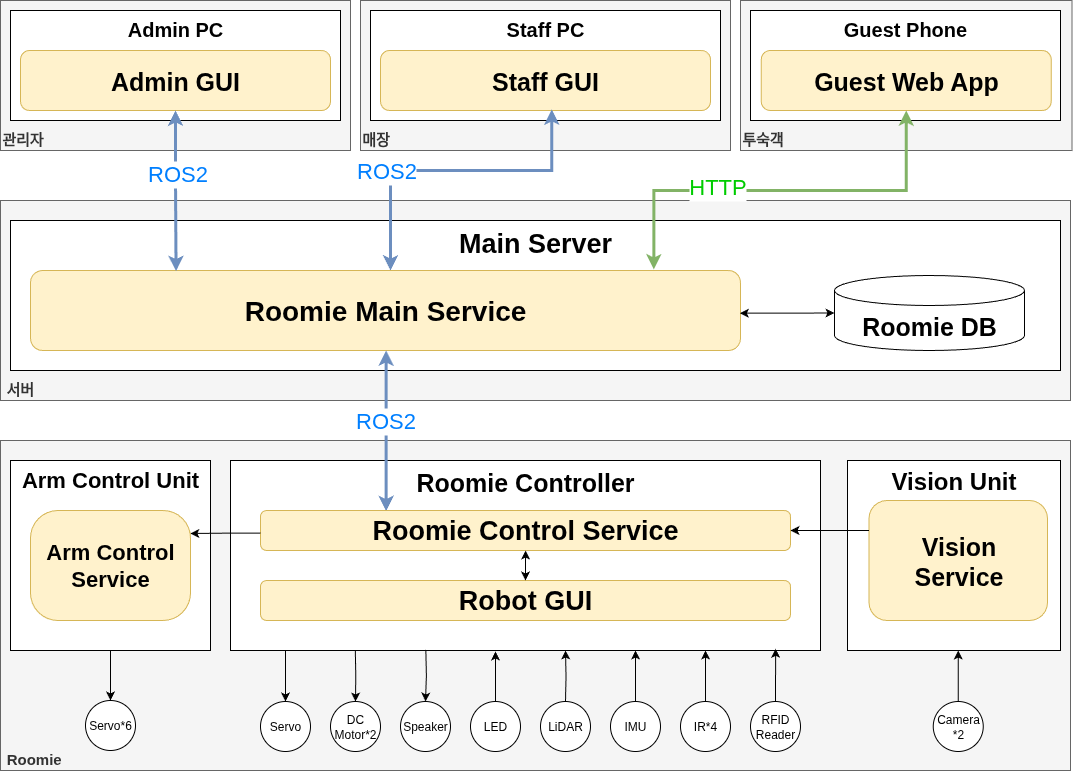

The diagram above was exported from draw.io. Its source (the exported page's mxGraphModel, read from the mxfile embedded in the PNG):
<mxGraphModel dx="1600" dy="933" grid="1" gridSize="10" guides="1" tooltips="1" connect="1" arrows="1" fold="1" page="1" pageScale="1" pageWidth="4681" pageHeight="3300" math="0" shadow="0">
  <root>
    <mxCell id="0" />
    <mxCell id="1" parent="0" />
    <mxCell id="w8HfUD244yBRC2vpMr8r-1" value="&lt;font style=&quot;font-size: 15px;&quot;&gt;&lt;span&gt;&amp;nbsp;&lt;/span&gt;&lt;/font&gt;&lt;div&gt;&lt;font style=&quot;font-size: 15px;&quot;&gt;&lt;span&gt;&amp;nbsp;Roomie&lt;/span&gt;&lt;/font&gt;&lt;/div&gt;" style="rounded=0;whiteSpace=wrap;html=1;verticalAlign=bottom;align=left;fillColor=#f5f5f5;strokeColor=#666666;fontStyle=1;fontColor=#333333;" vertex="1" parent="1">
      <mxGeometry x="1830" y="2030" width="1070" height="330" as="geometry" />
    </mxCell>
    <mxCell id="w8HfUD244yBRC2vpMr8r-2" value="Roomie Controller" style="rounded=1;whiteSpace=wrap;html=1;verticalAlign=top;fontSize=25;fontStyle=1;arcSize=0;" vertex="1" parent="1">
      <mxGeometry x="2060" y="2050" width="590" height="190" as="geometry" />
    </mxCell>
    <mxCell id="w8HfUD244yBRC2vpMr8r-3" value="Robot GUI" style="rounded=1;whiteSpace=wrap;html=1;verticalAlign=middle;fillColor=#fff2cc;strokeColor=#d6b656;fontStyle=1;fontSize=27;" vertex="1" parent="1">
      <mxGeometry x="2090" y="2170" width="530" height="40" as="geometry" />
    </mxCell>
    <mxCell id="w8HfUD244yBRC2vpMr8r-4" value="&lt;span style=&quot;font-size: 15px;&quot;&gt;매장&lt;/span&gt;" style="rounded=0;whiteSpace=wrap;html=1;verticalAlign=bottom;align=left;fillColor=#f5f5f5;strokeColor=#666666;fontStyle=1;fontColor=#333333;" vertex="1" parent="1">
      <mxGeometry x="2190" y="1590" width="370" height="150" as="geometry" />
    </mxCell>
    <mxCell id="w8HfUD244yBRC2vpMr8r-5" value="&lt;span style=&quot;font-size: 15px;&quot;&gt;투숙객&lt;/span&gt;" style="rounded=0;whiteSpace=wrap;html=1;verticalAlign=bottom;align=left;fillColor=#f5f5f5;strokeColor=#666666;fontStyle=1;fontColor=#333333;" vertex="1" parent="1">
      <mxGeometry x="2570" y="1590" width="331.5" height="150" as="geometry" />
    </mxCell>
    <mxCell id="w8HfUD244yBRC2vpMr8r-6" value="&lt;font style=&quot;font-size: 15px;&quot;&gt;&lt;span&gt;관리자&lt;/span&gt;&lt;/font&gt;" style="rounded=0;whiteSpace=wrap;html=1;verticalAlign=bottom;align=left;fillColor=#f5f5f5;strokeColor=#666666;fontStyle=1;fontColor=#333333;" vertex="1" parent="1">
      <mxGeometry x="1830" y="1590" width="350" height="150" as="geometry" />
    </mxCell>
    <mxCell id="w8HfUD244yBRC2vpMr8r-7" value="&lt;font style=&quot;font-size: 15px;&quot;&gt;&lt;span&gt;&amp;nbsp;서버&lt;/span&gt;&lt;/font&gt;" style="rounded=0;whiteSpace=wrap;html=1;verticalAlign=bottom;align=left;fillColor=#f5f5f5;strokeColor=#666666;fontStyle=1;fontColor=#333333;" vertex="1" parent="1">
      <mxGeometry x="1830" y="1790" width="1070" height="200" as="geometry" />
    </mxCell>
    <mxCell id="w8HfUD244yBRC2vpMr8r-8" value="Main Server" style="rounded=1;whiteSpace=wrap;html=1;verticalAlign=top;fontSize=27;fontStyle=1;arcSize=0;" vertex="1" parent="1">
      <mxGeometry x="1840" y="1810" width="1050" height="150" as="geometry" />
    </mxCell>
    <mxCell id="w8HfUD244yBRC2vpMr8r-9" value="Admin PC" style="rounded=1;whiteSpace=wrap;html=1;verticalAlign=top;fontSize=20;fontStyle=1;arcSize=0;" vertex="1" parent="1">
      <mxGeometry x="1840" y="1600" width="330" height="110" as="geometry" />
    </mxCell>
    <mxCell id="w8HfUD244yBRC2vpMr8r-10" value="Staff PC" style="rounded=1;whiteSpace=wrap;html=1;verticalAlign=top;fontSize=20;fontStyle=1;arcSize=0;" vertex="1" parent="1">
      <mxGeometry x="2200" y="1600" width="350" height="110" as="geometry" />
    </mxCell>
    <mxCell id="w8HfUD244yBRC2vpMr8r-11" value="Guest Phone" style="rounded=1;whiteSpace=wrap;html=1;verticalAlign=top;fontSize=20;fontStyle=1;arcSize=0;" vertex="1" parent="1">
      <mxGeometry x="2580" y="1600" width="310" height="110" as="geometry" />
    </mxCell>
    <mxCell id="w8HfUD244yBRC2vpMr8r-12" value="Vision Unit" style="rounded=1;whiteSpace=wrap;html=1;verticalAlign=top;fontSize=24;fontStyle=1;arcSize=0;" vertex="1" parent="1">
      <mxGeometry x="2677" y="2050" width="213" height="190" as="geometry" />
    </mxCell>
    <mxCell id="w8HfUD244yBRC2vpMr8r-38" value="" style="edgeStyle=orthogonalEdgeStyle;rounded=0;orthogonalLoop=1;jettySize=auto;html=1;" edge="1" parent="1" source="w8HfUD244yBRC2vpMr8r-13" target="fAbdOO64TyNEC3C6gqi2-9">
      <mxGeometry relative="1" as="geometry" />
    </mxCell>
    <mxCell id="w8HfUD244yBRC2vpMr8r-13" value="Arm Control Unit" style="rounded=1;whiteSpace=wrap;html=1;verticalAlign=top;fontSize=22;fontStyle=1;arcSize=0;" vertex="1" parent="1">
      <mxGeometry x="1840" y="2050" width="200" height="190" as="geometry" />
    </mxCell>
    <mxCell id="w8HfUD244yBRC2vpMr8r-14" value="&lt;span&gt;Admin GUI&lt;/span&gt;" style="rounded=1;whiteSpace=wrap;html=1;fillColor=#fff2cc;strokeColor=#d6b656;fontSize=25;fontStyle=1" vertex="1" parent="1">
      <mxGeometry x="1850" y="1640" width="310" height="60" as="geometry" />
    </mxCell>
    <mxCell id="w8HfUD244yBRC2vpMr8r-15" value="&lt;span&gt;Staff GUI&lt;/span&gt;" style="rounded=1;whiteSpace=wrap;html=1;fillColor=#fff2cc;strokeColor=#d6b656;fontSize=25;fontStyle=1" vertex="1" parent="1">
      <mxGeometry x="2210" y="1640" width="330" height="60" as="geometry" />
    </mxCell>
    <mxCell id="w8HfUD244yBRC2vpMr8r-16" value="&lt;b&gt;Vision&lt;/b&gt;&lt;div&gt;&lt;b&gt;Service&lt;/b&gt;&lt;/div&gt;" style="rounded=1;whiteSpace=wrap;html=1;verticalAlign=middle;fillColor=#fff2cc;strokeColor=#d6b656;fontSize=25;" vertex="1" parent="1">
      <mxGeometry x="2698.5" y="2090" width="178.5" height="120" as="geometry" />
    </mxCell>
    <mxCell id="w8HfUD244yBRC2vpMr8r-17" style="edgeStyle=orthogonalEdgeStyle;rounded=0;orthogonalLoop=1;jettySize=auto;html=1;entryX=0.519;entryY=0.983;entryDx=0;entryDy=0;entryPerimeter=0;startArrow=classic;startFill=1;endArrow=classic;endFill=1;fillColor=#dae8fc;strokeColor=#6c8ebf;strokeWidth=3;" edge="1" parent="1" target="w8HfUD244yBRC2vpMr8r-15">
      <mxGeometry relative="1" as="geometry">
        <mxPoint x="2220" y="1860" as="sourcePoint" />
        <Array as="points">
          <mxPoint x="2220" y="1860" />
          <mxPoint x="2220" y="1760" />
          <mxPoint x="2381" y="1760" />
        </Array>
      </mxGeometry>
    </mxCell>
    <mxCell id="w8HfUD244yBRC2vpMr8r-18" value="&lt;b&gt;Arm Control&lt;/b&gt;&lt;div&gt;&lt;b&gt;Service&lt;/b&gt;&lt;/div&gt;" style="rounded=1;whiteSpace=wrap;html=1;fillColor=#fff2cc;strokeColor=#d6b656;verticalAlign=middle;arcSize=25;fontSize=22;" vertex="1" parent="1">
      <mxGeometry x="1860" y="2100" width="160" height="110" as="geometry" />
    </mxCell>
    <mxCell id="w8HfUD244yBRC2vpMr8r-19" value="Roomie Main Service" style="rounded=1;whiteSpace=wrap;html=1;verticalAlign=middle;fillColor=#fff2cc;strokeColor=#d6b656;fontSize=28;fontStyle=1" vertex="1" parent="1">
      <mxGeometry x="1860" y="1860" width="710" height="80" as="geometry" />
    </mxCell>
    <mxCell id="w8HfUD244yBRC2vpMr8r-20" value="&lt;font style=&quot;font-size: 25px;&quot;&gt;Roomie DB&lt;/font&gt;" style="shape=cylinder3;whiteSpace=wrap;html=1;boundedLbl=1;backgroundOutline=1;size=15;fontStyle=1;" vertex="1" parent="1">
      <mxGeometry x="2664" y="1865" width="190" height="75" as="geometry" />
    </mxCell>
    <mxCell id="w8HfUD244yBRC2vpMr8r-21" style="edgeStyle=orthogonalEdgeStyle;rounded=0;orthogonalLoop=1;jettySize=auto;html=1;fillColor=#dae8fc;strokeColor=#6c8ebf;strokeWidth=3;startArrow=classic;startFill=1;exitX=0.237;exitY=0.015;exitDx=0;exitDy=0;exitPerimeter=0;" edge="1" parent="1" source="w8HfUD244yBRC2vpMr8r-22" target="w8HfUD244yBRC2vpMr8r-19">
      <mxGeometry relative="1" as="geometry">
        <Array as="points">
          <mxPoint x="2215" y="2101" />
        </Array>
      </mxGeometry>
    </mxCell>
    <mxCell id="w8HfUD244yBRC2vpMr8r-22" value="Roomie Control Service" style="rounded=1;whiteSpace=wrap;html=1;verticalAlign=middle;fillColor=#fff2cc;strokeColor=#d6b656;fontStyle=1;fontSize=27;" vertex="1" parent="1">
      <mxGeometry x="2090" y="2100" width="530" height="40" as="geometry" />
    </mxCell>
    <mxCell id="w8HfUD244yBRC2vpMr8r-23" style="edgeStyle=orthogonalEdgeStyle;rounded=0;orthogonalLoop=1;jettySize=auto;html=1;entryX=0.999;entryY=0.209;entryDx=0;entryDy=0;exitX=0;exitY=0.565;exitDx=0;exitDy=0;exitPerimeter=0;entryPerimeter=0;" edge="1" parent="1" source="w8HfUD244yBRC2vpMr8r-22" target="w8HfUD244yBRC2vpMr8r-18">
      <mxGeometry relative="1" as="geometry">
        <Array as="points">
          <mxPoint x="2055" y="2123" />
        </Array>
      </mxGeometry>
    </mxCell>
    <mxCell id="w8HfUD244yBRC2vpMr8r-24" style="edgeStyle=orthogonalEdgeStyle;rounded=0;orthogonalLoop=1;jettySize=auto;html=1;startArrow=classic;startFill=1;endArrow=none;endFill=0;entryX=0;entryY=0.25;entryDx=0;entryDy=0;" edge="1" parent="1" source="w8HfUD244yBRC2vpMr8r-22" target="w8HfUD244yBRC2vpMr8r-16">
      <mxGeometry relative="1" as="geometry">
        <mxPoint x="2680" y="2120" as="targetPoint" />
        <Array as="points" />
      </mxGeometry>
    </mxCell>
    <mxCell id="w8HfUD244yBRC2vpMr8r-25" style="edgeStyle=orthogonalEdgeStyle;rounded=0;orthogonalLoop=1;jettySize=auto;html=1;entryX=0.5;entryY=0;entryDx=0;entryDy=0;startArrow=classic;startFill=1;" edge="1" parent="1" source="w8HfUD244yBRC2vpMr8r-22" target="w8HfUD244yBRC2vpMr8r-3">
      <mxGeometry relative="1" as="geometry" />
    </mxCell>
    <mxCell id="w8HfUD244yBRC2vpMr8r-26" style="edgeStyle=orthogonalEdgeStyle;rounded=0;orthogonalLoop=1;jettySize=auto;html=1;entryX=0;entryY=0.5;entryDx=0;entryDy=0;entryPerimeter=0;exitX=0.999;exitY=0.533;exitDx=0;exitDy=0;exitPerimeter=0;startArrow=classic;startFill=1;" edge="1" parent="1" source="w8HfUD244yBRC2vpMr8r-19" target="w8HfUD244yBRC2vpMr8r-20">
      <mxGeometry relative="1" as="geometry" />
    </mxCell>
    <mxCell id="w8HfUD244yBRC2vpMr8r-27" style="edgeStyle=orthogonalEdgeStyle;rounded=0;orthogonalLoop=1;jettySize=auto;html=1;entryX=0.205;entryY=0.008;entryDx=0;entryDy=0;entryPerimeter=0;exitX=0.5;exitY=1;exitDx=0;exitDy=0;fillColor=#dae8fc;strokeColor=#6c8ebf;startArrow=classic;startFill=1;endArrow=classic;endFill=1;strokeWidth=3;" edge="1" parent="1" source="w8HfUD244yBRC2vpMr8r-14" target="w8HfUD244yBRC2vpMr8r-19">
      <mxGeometry relative="1" as="geometry" />
    </mxCell>
    <mxCell id="w8HfUD244yBRC2vpMr8r-28" value="ROS2" style="edgeLabel;html=1;align=center;verticalAlign=middle;resizable=0;points=[];fontColor=#007FFF;fontSize=22;" connectable="0" vertex="1" parent="w8HfUD244yBRC2vpMr8r-27">
      <mxGeometry x="-0.2062" y="1" relative="1" as="geometry">
        <mxPoint as="offset" />
      </mxGeometry>
    </mxCell>
    <mxCell id="w8HfUD244yBRC2vpMr8r-29" value="&lt;span&gt;Guest Web App&lt;/span&gt;" style="rounded=1;whiteSpace=wrap;html=1;fillColor=#fff2cc;strokeColor=#d6b656;direction=south;fontSize=25;fontStyle=1" vertex="1" parent="1">
      <mxGeometry x="2590.75" y="1640" width="290" height="60" as="geometry" />
    </mxCell>
    <mxCell id="w8HfUD244yBRC2vpMr8r-30" style="edgeStyle=orthogonalEdgeStyle;rounded=0;orthogonalLoop=1;jettySize=auto;html=1;entryX=0.878;entryY=-0.014;entryDx=0;entryDy=0;fillColor=#d5e8d4;strokeColor=#82b366;strokeWidth=3;startArrow=classic;startFill=1;entryPerimeter=0;" edge="1" parent="1" source="w8HfUD244yBRC2vpMr8r-29" target="w8HfUD244yBRC2vpMr8r-19">
      <mxGeometry relative="1" as="geometry">
        <Array as="points">
          <mxPoint x="2736" y="1780" />
          <mxPoint x="2483" y="1780" />
        </Array>
      </mxGeometry>
    </mxCell>
    <mxCell id="w8HfUD244yBRC2vpMr8r-31" value="ROS2" style="edgeLabel;html=1;align=center;verticalAlign=middle;resizable=0;points=[];fontColor=#007FFF;fontSize=22;" connectable="0" vertex="1" parent="1">
      <mxGeometry x="2215" y="1760" as="geometry" />
    </mxCell>
    <mxCell id="w8HfUD244yBRC2vpMr8r-32" value="HTTP" style="edgeLabel;html=1;align=center;verticalAlign=middle;resizable=0;points=[];fontColor=#00CC00;fontSize=22;" connectable="0" vertex="1" parent="1">
      <mxGeometry x="2570" y="1770" as="geometry">
        <mxPoint x="-24" y="6" as="offset" />
      </mxGeometry>
    </mxCell>
    <mxCell id="w8HfUD244yBRC2vpMr8r-33" value="ROS2" style="edgeLabel;html=1;align=center;verticalAlign=middle;resizable=0;points=[];fontColor=#007FFF;fontSize=22;" connectable="0" vertex="1" parent="1">
      <mxGeometry x="2256" y="2010" as="geometry">
        <mxPoint x="-42" as="offset" />
      </mxGeometry>
    </mxCell>
    <mxCell id="fAbdOO64TyNEC3C6gqi2-1" style="edgeStyle=orthogonalEdgeStyle;rounded=0;orthogonalLoop=1;jettySize=auto;html=1;entryX=0.5;entryY=0;entryDx=0;entryDy=0;startArrow=classic;startFill=1;endArrow=none;endFill=0;" edge="1" parent="1" target="fAbdOO64TyNEC3C6gqi2-17">
      <mxGeometry relative="1" as="geometry">
        <Array as="points">
          <mxPoint x="2535" y="2251" />
          <mxPoint x="2535" y="2251" />
        </Array>
        <mxPoint x="2535" y="2240" as="sourcePoint" />
      </mxGeometry>
    </mxCell>
    <mxCell id="fAbdOO64TyNEC3C6gqi2-2" style="edgeStyle=orthogonalEdgeStyle;rounded=0;orthogonalLoop=1;jettySize=auto;html=1;entryX=0.5;entryY=0;entryDx=0;entryDy=0;startArrow=classic;startFill=1;endArrow=none;endFill=0;" edge="1" parent="1" target="fAbdOO64TyNEC3C6gqi2-16">
      <mxGeometry relative="1" as="geometry">
        <Array as="points">
          <mxPoint x="2465" y="2251" />
          <mxPoint x="2465" y="2251" />
        </Array>
        <mxPoint x="2465" y="2240" as="sourcePoint" />
      </mxGeometry>
    </mxCell>
    <mxCell id="fAbdOO64TyNEC3C6gqi2-3" style="edgeStyle=orthogonalEdgeStyle;rounded=0;orthogonalLoop=1;jettySize=auto;html=1;entryX=0.5;entryY=0;entryDx=0;entryDy=0;exitX=0.626;exitY=1.002;exitDx=0;exitDy=0;exitPerimeter=0;startArrow=classic;startFill=1;endArrow=none;endFill=0;" edge="1" parent="1" target="fAbdOO64TyNEC3C6gqi2-15">
      <mxGeometry relative="1" as="geometry">
        <mxPoint x="2395" y="2240" as="sourcePoint" />
      </mxGeometry>
    </mxCell>
    <mxCell id="fAbdOO64TyNEC3C6gqi2-5" style="edgeStyle=orthogonalEdgeStyle;rounded=0;orthogonalLoop=1;jettySize=auto;html=1;entryX=0.5;entryY=0;entryDx=0;entryDy=0;exitX=0.365;exitY=0.997;exitDx=0;exitDy=0;exitPerimeter=0;startArrow=none;startFill=0;endArrow=classic;endFill=1;" edge="1" parent="1" target="fAbdOO64TyNEC3C6gqi2-13">
      <mxGeometry relative="1" as="geometry">
        <mxPoint x="2255.35" y="2239.4300000000003" as="sourcePoint" />
      </mxGeometry>
    </mxCell>
    <mxCell id="fAbdOO64TyNEC3C6gqi2-6" style="edgeStyle=orthogonalEdgeStyle;rounded=0;orthogonalLoop=1;jettySize=auto;html=1;entryX=0.5;entryY=0;entryDx=0;entryDy=0;exitX=0.237;exitY=0.998;exitDx=0;exitDy=0;exitPerimeter=0;startArrow=none;startFill=0;endArrow=classic;endFill=1;" edge="1" parent="1" target="fAbdOO64TyNEC3C6gqi2-10">
      <mxGeometry relative="1" as="geometry">
        <mxPoint x="2184.83" y="2239.62" as="sourcePoint" />
      </mxGeometry>
    </mxCell>
    <mxCell id="fAbdOO64TyNEC3C6gqi2-9" value="Servo&lt;span style=&quot;background-color: transparent; color: light-dark(rgb(0, 0, 0), rgb(255, 255, 255));&quot;&gt;*6&lt;/span&gt;" style="ellipse;whiteSpace=wrap;html=1;aspect=fixed;" vertex="1" parent="1">
      <mxGeometry x="1915" y="2290" width="50" height="50" as="geometry" />
    </mxCell>
    <mxCell id="fAbdOO64TyNEC3C6gqi2-10" value="&lt;div&gt;DC&lt;/div&gt;Motor*2" style="ellipse;whiteSpace=wrap;html=1;aspect=fixed;" vertex="1" parent="1">
      <mxGeometry x="2160" y="2291" width="50" height="50" as="geometry" />
    </mxCell>
    <mxCell id="fAbdOO64TyNEC3C6gqi2-11" value="" style="edgeStyle=orthogonalEdgeStyle;rounded=0;orthogonalLoop=1;jettySize=auto;html=1;startArrow=none;startFill=0;endArrow=classic;endFill=1;" edge="1" parent="1" source="fAbdOO64TyNEC3C6gqi2-12">
      <mxGeometry relative="1" as="geometry">
        <mxPoint x="2787.75" y="2240" as="targetPoint" />
      </mxGeometry>
    </mxCell>
    <mxCell id="fAbdOO64TyNEC3C6gqi2-12" value="Camera&lt;div&gt;*2&lt;/div&gt;" style="ellipse;whiteSpace=wrap;html=1;aspect=fixed;" vertex="1" parent="1">
      <mxGeometry x="2762.75" y="2291" width="50" height="50" as="geometry" />
    </mxCell>
    <mxCell id="fAbdOO64TyNEC3C6gqi2-13" value="Speaker" style="ellipse;whiteSpace=wrap;html=1;aspect=fixed;" vertex="1" parent="1">
      <mxGeometry x="2230" y="2291" width="50" height="50" as="geometry" />
    </mxCell>
    <mxCell id="fAbdOO64TyNEC3C6gqi2-22" style="edgeStyle=orthogonalEdgeStyle;rounded=0;orthogonalLoop=1;jettySize=auto;html=1;entryX=0.483;entryY=1.005;entryDx=0;entryDy=0;entryPerimeter=0;" edge="1" parent="1" source="fAbdOO64TyNEC3C6gqi2-14">
      <mxGeometry relative="1" as="geometry">
        <Array as="points" />
        <mxPoint x="2324.97" y="2240.95" as="targetPoint" />
      </mxGeometry>
    </mxCell>
    <mxCell id="fAbdOO64TyNEC3C6gqi2-14" value="LED" style="ellipse;whiteSpace=wrap;html=1;aspect=fixed;" vertex="1" parent="1">
      <mxGeometry x="2300" y="2291" width="50" height="50" as="geometry" />
    </mxCell>
    <mxCell id="fAbdOO64TyNEC3C6gqi2-15" value="LiDAR" style="ellipse;whiteSpace=wrap;html=1;aspect=fixed;" vertex="1" parent="1">
      <mxGeometry x="2370" y="2291" width="50" height="50" as="geometry" />
    </mxCell>
    <mxCell id="fAbdOO64TyNEC3C6gqi2-16" value="IMU" style="ellipse;whiteSpace=wrap;html=1;aspect=fixed;" vertex="1" parent="1">
      <mxGeometry x="2440" y="2291" width="50" height="50" as="geometry" />
    </mxCell>
    <mxCell id="fAbdOO64TyNEC3C6gqi2-17" value="IR*4" style="ellipse;whiteSpace=wrap;html=1;aspect=fixed;" vertex="1" parent="1">
      <mxGeometry x="2510" y="2291" width="50" height="50" as="geometry" />
    </mxCell>
    <mxCell id="fAbdOO64TyNEC3C6gqi2-20" style="edgeStyle=orthogonalEdgeStyle;rounded=0;orthogonalLoop=1;jettySize=auto;html=1;startArrow=classic;startFill=1;endArrow=none;endFill=0;" edge="1" parent="1" source="fAbdOO64TyNEC3C6gqi2-18">
      <mxGeometry relative="1" as="geometry">
        <Array as="points">
          <mxPoint x="2115" y="2250" />
          <mxPoint x="2115" y="2250" />
        </Array>
        <mxPoint x="2115" y="2240" as="targetPoint" />
      </mxGeometry>
    </mxCell>
    <mxCell id="fAbdOO64TyNEC3C6gqi2-18" value="Servo" style="ellipse;whiteSpace=wrap;html=1;aspect=fixed;" vertex="1" parent="1">
      <mxGeometry x="2090" y="2291" width="50" height="50" as="geometry" />
    </mxCell>
    <mxCell id="w8HfUD244yBRC2vpMr8r-36" value="RFID&lt;div&gt;Reader&lt;/div&gt;" style="ellipse;whiteSpace=wrap;html=1;aspect=fixed;" vertex="1" parent="1">
      <mxGeometry x="2580" y="2291" width="50" height="50" as="geometry" />
    </mxCell>
    <mxCell id="w8HfUD244yBRC2vpMr8r-37" style="edgeStyle=orthogonalEdgeStyle;rounded=0;orthogonalLoop=1;jettySize=auto;html=1;entryX=0.924;entryY=0.991;entryDx=0;entryDy=0;entryPerimeter=0;" edge="1" parent="1" source="w8HfUD244yBRC2vpMr8r-36" target="w8HfUD244yBRC2vpMr8r-2">
      <mxGeometry relative="1" as="geometry" />
    </mxCell>
  </root>
</mxGraphModel>